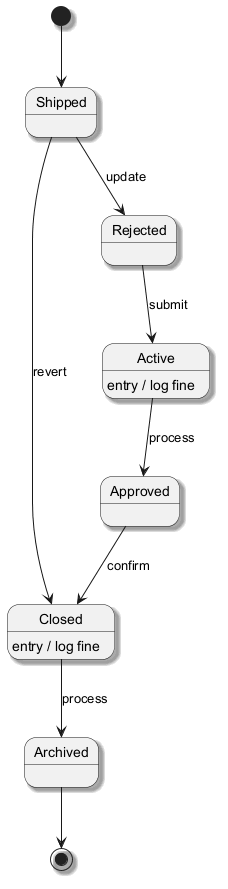

The diagram above was rendered by PlantUML. Its source (embedded in the PNG):
@startuml
skinparam shadowing true
[*] --> Shipped
Shipped --> Rejected : update
Rejected --> Active : submit
Active --> Approved : process
Active : entry / log fine
Approved --> Closed : confirm
Closed --> Archived : process
Closed : entry / log fine
Shipped --> Closed : revert
Archived --> [*]
@enduml